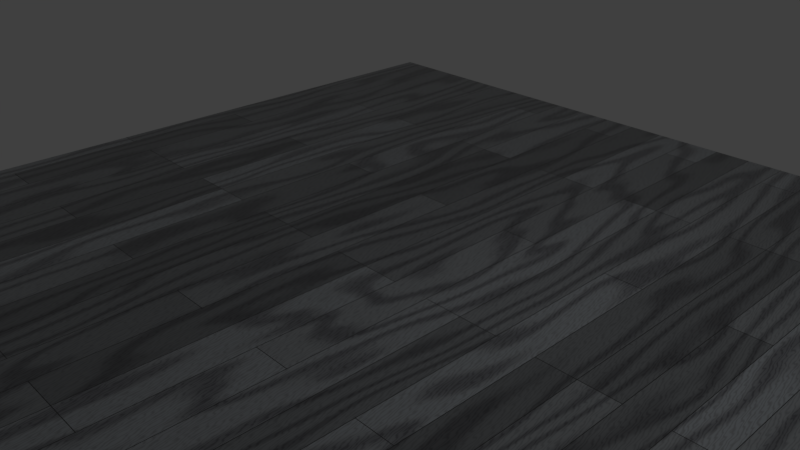 # Source: lantai.blend  (saved by Blender 2.79.0; exported with 4.5.12 LTS)
import bpy
from mathutils import Matrix  # noqa: F401  (used for matrix-valued properties, if any)

bpy.ops.wm.read_factory_settings(use_empty=True)
scene = bpy.context.scene
scene.name = 'Scene'

# ---- collections
col_collection_1 = bpy.data.collections.new('Collection 1'); scene.collection.children.link(col_collection_1)

# ---- materials (node trees are filled in below, after node groups)
mat_basic_glass = bpy.data.materials.new('Basic Glass')
mat_basic_glass.alpha_threshold = 0.0
mat_basic_glass.roughness = 0.5
mat_floor_wood = bpy.data.materials.new('Floor Wood')
mat_floor_wood.alpha_threshold = 0.0
mat_floor_wood.diffuse_color = (1.0, 0.4179, 0.07618, 1.0)
mat_floor_wood.roughness = 0.5

# ---- node groups
ng_pore_bumps_000 = bpy.data.node_groups.new('Pore Bumps.000', 'ShaderNodeTree')
_s = ng_pore_bumps_000.interface.new_socket(name='Value', in_out='OUTPUT', socket_type='NodeSocketColor')
_s.default_value = (0.0, 0.0, 0.0, 0.0)
_s = ng_pore_bumps_000.interface.new_socket(name='Pore Scale', in_out='INPUT', socket_type='NodeSocketFloat')
_s.default_value = 2.0
_s = ng_pore_bumps_000.interface.new_socket(name='Pore Intensity', in_out='INPUT', socket_type='NodeSocketFloat')
_s.default_value = 0.00999
_N = ng_pore_bumps_000.nodes; _L = ng_pore_bumps_000.links
n0 = _N.new('ShaderNodeTexNoise'); n0.name = 'Noise Texture'; n0.location = (-271, -228)
n0.width = 200
n0.inputs[3].default_value = 0.0
n1 = _N.new('ShaderNodeTexNoise'); n1.name = 'Noise Texture.001'; n1.location = (-277, 5)
n1.width = 200
n1.inputs[3].default_value = 0.0
n2 = _N.new('ShaderNodeMath'); n2.name = 'Math'; n2.location = (-525, -9)
n2.width = 160
n2.operation = 'MULTIPLY'
n2.inputs[0].default_value = 1.0
n3 = _N.new('ShaderNodeMath'); n3.name = 'Math.001'; n3.location = (-539, -251)
n3.width = 160
n3.operation = 'MULTIPLY'
n3.inputs[0].default_value = 5.0
n4 = _N.new('ShaderNodeValToRGB'); n4.name = 'ColorRamp'; n4.location = (22, 27)
n4.width = 245
n4.color_ramp.interpolation = 'EASE'
while len(n4.color_ramp.elements) > 1: n4.color_ramp.elements.remove(n4.color_ramp.elements[-1])
n4.color_ramp.elements[0].position = 0.6955; n4.color_ramp.elements[0].color = (0.0, 0.0, 0.0, 1.0)
_e = n4.color_ramp.elements.new(1.0); _e.color = (1.0, 1.0, 1.0, 1.0)
n5 = _N.new('ShaderNodeValToRGB'); n5.name = 'ColorRamp.001'; n5.location = (25, -207)
n5.color_ramp.interpolation = 'EASE'
while len(n5.color_ramp.elements) > 1: n5.color_ramp.elements.remove(n5.color_ramp.elements[-1])
n5.color_ramp.elements[0].position = 0.6864; n5.color_ramp.elements[0].color = (0.0, 0.0, 0.0, 1.0)
_e = n5.color_ramp.elements.new(1.0); _e.color = (1.0, 1.0, 1.0, 1.0)
n6 = _N.new('ShaderNodeTexCoord'); n6.name = 'Texture Coordinate'; n6.location = (-758, -88)
n6.width = 150
n7 = _N.new('ShaderNodeMix'); n7.name = 'Mix'; n7.location = (364, -66)
n7.width = 117
n7.data_type = 'RGBA'
n7.blend_type = 'ADD'
n7.inputs[0].default_value = 1.0
n8 = _N.new('ShaderNodeInvert'); n8.name = 'Invert'; n8.location = (539, -91)
n8.width = 100
n9 = _N.new('ShaderNodeMath'); n9.name = 'Math.002'; n9.location = (683, -95)
n9.width = 160
n9.operation = 'MULTIPLY'
n10 = _N.new('NodeGroupOutput'); n10.name = 'Group Output'; n10.location = (805, -95)
n11 = _N.new('NodeGroupInput'); n11.name = 'Group Input'; n11.location = (-788, -162)
_L.new(n0.outputs[1], n5.inputs[0])
_L.new(n1.outputs[1], n4.inputs[0])
_L.new(n3.outputs[0], n0.inputs[2])
_L.new(n2.outputs[0], n1.inputs[2])
_L.new(n6.outputs[3], n1.inputs[0])
_L.new(n6.outputs[3], n0.inputs[0])
_L.new(n11.outputs[0], n2.inputs[1])
_L.new(n11.outputs[0], n3.inputs[1])
_L.new(n4.outputs[0], n7.inputs[6])
_L.new(n5.outputs[0], n7.inputs[7])
_L.new(n8.outputs[0], n9.inputs[0])
_L.new(n9.outputs[0], n10.inputs[0])
_L.new(n11.outputs[1], n9.inputs[1])
_L.new(n7.outputs[2], n8.inputs[1])
n10.is_active_output = True
ng_grain_000 = bpy.data.node_groups.new('Grain.000', 'ShaderNodeTree')
_s = ng_grain_000.interface.new_socket(name='Color', in_out='OUTPUT', socket_type='NodeSocketColor')
_s = ng_grain_000.interface.new_socket(name='Grain Bump', in_out='OUTPUT', socket_type='NodeSocketFloat')
_s = ng_grain_000.interface.new_socket(name='Fine Grain Bump', in_out='OUTPUT', socket_type='NodeSocketFloat')
_s = ng_grain_000.interface.new_socket(name='Fac', in_out='OUTPUT', socket_type='NodeSocketFloat')
_s = ng_grain_000.interface.new_socket(name='Base Color', in_out='INPUT', socket_type='NodeSocketColor')
_s.default_value = (0.6939, 0.3278, 0.1119, 1.0)
_s = ng_grain_000.interface.new_socket(name='Grain Color', in_out='INPUT', socket_type='NodeSocketColor')
_s.default_value = (0.4475, 0.2059, 0.06646, 1.0)
_s = ng_grain_000.interface.new_socket(name='Grain Scale', in_out='INPUT', socket_type='NodeSocketFloat')
_s.default_value = 0.01999
_s = ng_grain_000.interface.new_socket(name='Grain Transparency', in_out='INPUT', socket_type='NodeSocketFloat')
_s = ng_grain_000.interface.new_socket(name='Grain Intensity', in_out='INPUT', socket_type='NodeSocketFloat')
_s = ng_grain_000.interface.new_socket(name='Fine Grain Scale', in_out='INPUT', socket_type='NodeSocketFloat')
_s.default_value = 0.4
_s = ng_grain_000.interface.new_socket(name='Fine Grain Transparency', in_out='INPUT', socket_type='NodeSocketFloat')
_s.default_value = 0.5
_s = ng_grain_000.interface.new_socket(name=' Fine Grain Intensity', in_out='INPUT', socket_type='NodeSocketFloat')
_s.default_value = 0.001
_s = ng_grain_000.interface.new_socket(name='ColorVariation', in_out='INPUT', socket_type='NodeSocketColor')
_s.default_value = (0.3309, 0.3309, 0.3309, 1.0)
_N = ng_grain_000.nodes; _L = ng_grain_000.links
n0 = _N.new('ShaderNodeTexWave'); n0.name = 'Wave Texture'; n0.location = (-669, 604)
n0.width = 200
n0.wave_type = 'RINGS'
n0.bands_direction = 'DIAGONAL'
n0.rings_direction = 'SPHERICAL'
n0.inputs[2].default_value = 22.0
n0.inputs[6].default_value = 1.571
n1 = _N.new('ShaderNodeValToRGB'); n1.name = 'ColorRamp'; n1.location = (-390, 614)
n1.color_ramp.interpolation = 'B_SPLINE'
while len(n1.color_ramp.elements) > 1: n1.color_ramp.elements.remove(n1.color_ramp.elements[-1])
n1.color_ramp.elements[0].position = 0.0; n1.color_ramp.elements[0].color = (0.0, 0.0, 0.0, 1.0)
_e = n1.color_ramp.elements.new(0.4727); _e.color = (1.0, 1.0, 1.0, 1.0)
n2 = _N.new('ShaderNodeInvert'); n2.name = 'Invert'; n2.location = (-112, 584)
n2.width = 100
n3 = _N.new('ShaderNodeTexWave'); n3.name = 'Wave Texture.001'; n3.location = (-707, 166)
n3.width = 200
n3.bands_direction = 'DIAGONAL'
n3.rings_direction = 'SPHERICAL'
n3.inputs[2].default_value = 10.0
n3.inputs[6].default_value = 1.571
n4 = _N.new('ShaderNodeValToRGB'); n4.name = 'ColorRamp.001'; n4.location = (-451, 152)
n4.color_ramp.interpolation = 'B_SPLINE'
while len(n4.color_ramp.elements) > 1: n4.color_ramp.elements.remove(n4.color_ramp.elements[-1])
n4.color_ramp.elements[0].position = 0.55; n4.color_ramp.elements[0].color = (1.0, 1.0, 1.0, 1.0)
_e = n4.color_ramp.elements.new(0.9818); _e.color = (0.0, 0.0, 0.0, 1.0)
n5 = _N.new('ShaderNodeInvert'); n5.name = 'Invert.001'; n5.location = (-144, 139)
n5.width = 100
n6 = _N.new('ShaderNodeMath'); n6.name = 'Math'; n6.location = (51, -108)
n6.width = 160
n6.operation = 'MULTIPLY'
n7 = _N.new('ShaderNodeMix'); n7.name = 'Mix'; n7.location = (204, 156)
n7.width = 100
n7.data_type = 'RGBA'
n7.blend_type = 'MULTIPLY'
n7.inputs[0].default_value = 1.0
n8 = _N.new('ShaderNodeHueSaturation'); n8.name = 'Hue Saturation Value'; n8.location = (-1, 134)
n8.inputs[2].default_value = 0.0
n9 = _N.new('ShaderNodeMix'); n9.name = 'Mix.001'; n9.location = (454, 338)
n9.width = 100
n9.data_type = 'RGBA'
n9.blend_type = 'ADD'
n9.inputs[0].default_value = 1.0
n10 = _N.new('ShaderNodeMix'); n10.name = 'Mix.002'; n10.location = (249, 610)
n10.width = 100
n10.data_type = 'RGBA'
n10.blend_type = 'MULTIPLY'
n10.inputs[0].default_value = 1.0
n11 = _N.new('ShaderNodeHueSaturation'); n11.name = 'Hue Saturation Value.001'; n11.location = (49, 606)
n11.inputs[2].default_value = 0.0
n12 = _N.new('ShaderNodeMath'); n12.name = 'Math.001'; n12.location = (83, 389)
n12.width = 160
n12.operation = 'MULTIPLY'
n13 = _N.new('ShaderNodeMapping'); n13.name = 'Mapping'; n13.location = (-995, 596)
n13.inputs[3].default_value = (300.0, 60.0, 80.0)
n14 = _N.new('ShaderNodeMapping'); n14.name = 'Mapping.001'; n14.location = (-1013, 148)
n14.inputs[3].default_value = (300.0, 60.0, 80.0)
n15 = _N.new('ShaderNodeMapping'); n15.name = 'Mapping.002'; n15.location = (-904, -195)
n15.inputs[2].default_value = (0.0, -0.0, 1.571)
n16 = _N.new('ShaderNodeMix'); n16.name = 'Mix.003'; n16.location = (828, 281)
n16.width = 100
n16.data_type = 'RGBA'
n16.blend_type = 'MULTIPLY'
n16.inputs[0].default_value = 1.0
n17 = _N.new('ShaderNodeMix'); n17.name = 'Mix.004'; n17.location = (638, 364)
n17.width = 100
n17.data_type = 'RGBA'
n18 = _N.new('ShaderNodeTexBrick'); n18.name = 'Brick Texture'; n18.location = (-603, -549)
n18.offset_frequency = 3
n18.offset = 0.5
n18.inputs[2].default_value = (1.0, 1.0, 1.0, 1.0)
n18.inputs[5].default_value = 0.003
n18.inputs[6].default_value = 0.0
n18.inputs[8].default_value = 3.0
n18.inputs[9].default_value = 0.4
n19 = _N.new('NodeGroupOutput'); n19.name = 'Group Output'; n19.location = (1222, 89)
n20 = _N.new('ShaderNodeTexCoord'); n20.name = 'Texture Coordinate'; n20.location = (-1281, 333)
n20.width = 150
n21 = _N.new('ShaderNodeTexBrick'); n21.name = 'Brick Texture.001'; n21.location = (-595, -170)
n21.offset_frequency = 3
n21.offset = 0.5
n21.inputs[5].default_value = 0.003
n21.inputs[6].default_value = 0.0
n21.inputs[8].default_value = 3.0
n21.inputs[9].default_value = 0.4
n22 = _N.new('NodeGroupInput'); n22.name = 'Group Input'; n22.location = (-1737, 426)
_L.new(n13.outputs[0], n0.inputs[0])
_L.new(n0.outputs[0], n1.inputs[0])
_L.new(n14.outputs[0], n3.inputs[0])
_L.new(n3.outputs[0], n4.inputs[0])
_L.new(n4.outputs[0], n5.inputs[1])
_L.new(n9.outputs[2], n17.inputs[0])
_L.new(n12.outputs[0], n19.inputs[1])
_L.new(n1.outputs[0], n2.inputs[1])
_L.new(n5.outputs[0], n7.inputs[7])
_L.new(n2.outputs[0], n12.inputs[0])
_L.new(n20.outputs[3], n14.inputs[0])
_L.new(n5.outputs[0], n6.inputs[0])
_L.new(n20.outputs[3], n13.inputs[0])
_L.new(n6.outputs[0], n19.inputs[2])
_L.new(n22.outputs[5], n3.inputs[1])
_L.new(n22.outputs[2], n0.inputs[1])
_L.new(n22.outputs[7], n6.inputs[1])
_L.new(n22.outputs[4], n12.inputs[1])
_L.new(n22.outputs[1], n17.inputs[7])
_L.new(n22.outputs[0], n17.inputs[6])
_L.new(n7.outputs[2], n9.inputs[7])
_L.new(n8.outputs[0], n7.inputs[6])
_L.new(n2.outputs[0], n10.inputs[7])
_L.new(n11.outputs[0], n10.inputs[6])
_L.new(n22.outputs[6], n8.inputs[3])
_L.new(n10.outputs[2], n9.inputs[6])
_L.new(n22.outputs[3], n11.inputs[3])
_L.new(n20.outputs[3], n15.inputs[0])
_L.new(n15.outputs[0], n21.inputs[0])
_L.new(n16.outputs[2], n19.inputs[0])
_L.new(n21.outputs[0], n16.inputs[7])
_L.new(n17.outputs[2], n16.inputs[6])
_L.new(n15.outputs[0], n18.inputs[0])
_L.new(n18.outputs[1], n19.inputs[3])
_L.new(n22.outputs[8], n21.inputs[2])
n19.is_active_output = True
ng_tone_variation_000 = bpy.data.node_groups.new('Tone Variation.000', 'ShaderNodeTree')
_s = ng_tone_variation_000.interface.new_socket(name='Color', in_out='OUTPUT', socket_type='NodeSocketColor')
_s = ng_tone_variation_000.interface.new_socket(name='Variation Scale', in_out='INPUT', socket_type='NodeSocketFloat')
_s.default_value = 0.3
_s = ng_tone_variation_000.interface.new_socket(name='Variation Intensity', in_out='INPUT', socket_type='NodeSocketFloat')
_s.default_value = 0.5
_s = ng_tone_variation_000.interface.new_socket(name='Color', in_out='INPUT', socket_type='NodeSocketColor')
_s.default_value = (0.5, 0.5, 0.5, 1.0)
_N = ng_tone_variation_000.nodes; _L = ng_tone_variation_000.links
n0 = _N.new('ShaderNodeTexNoise'); n0.name = 'Noise Texture'; n0.location = (-562, 301)
n0.width = 200
n0.inputs[3].default_value = 0.0
n0.inputs[8].default_value = 0.5
n1 = _N.new('ShaderNodeValToRGB'); n1.name = 'ColorRamp'; n1.location = (-297, 330)
n1.width = 249
n1.color_ramp.interpolation = 'EASE'
while len(n1.color_ramp.elements) > 1: n1.color_ramp.elements.remove(n1.color_ramp.elements[-1])
n1.color_ramp.elements[0].position = 0.0; n1.color_ramp.elements[0].color = (0.0, 0.0, 0.0, 1.0)
_e = n1.color_ramp.elements.new(1.0); _e.color = (0.6, 0.6, 0.6, 1.0)
n2 = _N.new('ShaderNodeTexCoord'); n2.name = 'Texture Coordinate'; n2.location = (-795, 321)
n2.width = 181
n3 = _N.new('ShaderNodeMix'); n3.name = 'Mix'; n3.location = (20, 308)
n3.width = 117
n3.data_type = 'RGBA'
n3.blend_type = 'OVERLAY'
n4 = _N.new('NodeGroupOutput'); n4.name = 'Group Output'; n4.location = (142, 308)
n5 = _N.new('NodeGroupInput'); n5.name = 'Group Input'; n5.location = (-844, 442)
_L.new(n5.outputs[2], n3.inputs[6])
_L.new(n3.outputs[2], n4.inputs[0])
_L.new(n0.outputs[1], n1.inputs[0])
_L.new(n2.outputs[3], n0.inputs[0])
_L.new(n5.outputs[0], n0.inputs[2])
_L.new(n1.outputs[0], n3.inputs[7])
_L.new(n5.outputs[1], n3.inputs[0])
n4.is_active_output = True
ng_wo_wood_v1_000 = bpy.data.node_groups.new('WO_Wood_v1.000', 'ShaderNodeTree')
_s = ng_wo_wood_v1_000.interface.new_socket(name='Shader', in_out='OUTPUT', socket_type='NodeSocketShader')
_s = ng_wo_wood_v1_000.interface.new_socket(name='Fac', in_out='OUTPUT', socket_type='NodeSocketFloat')
_s = ng_wo_wood_v1_000.interface.new_socket(name='Base Color', in_out='INPUT', socket_type='NodeSocketColor')
_s.default_value = (0.6939, 0.3278, 0.1119, 1.0)
_s = ng_wo_wood_v1_000.interface.new_socket(name='Grain Color', in_out='INPUT', socket_type='NodeSocketColor')
_s.default_value = (0.4475, 0.2059, 0.06646, 1.0)
_s = ng_wo_wood_v1_000.interface.new_socket(name='Grain Scale', in_out='INPUT', socket_type='NodeSocketFloat')
_s.default_value = 0.01999
_s = ng_wo_wood_v1_000.interface.new_socket(name='Grain Transparency', in_out='INPUT', socket_type='NodeSocketFloat')
_s = ng_wo_wood_v1_000.interface.new_socket(name='Grain Intensity', in_out='INPUT', socket_type='NodeSocketFloat')
_s = ng_wo_wood_v1_000.interface.new_socket(name='Fine Grain Scale', in_out='INPUT', socket_type='NodeSocketFloat')
_s.default_value = 0.4
_s = ng_wo_wood_v1_000.interface.new_socket(name='Fine Grain Transparency', in_out='INPUT', socket_type='NodeSocketFloat')
_s.default_value = 0.5
_s = ng_wo_wood_v1_000.interface.new_socket(name=' Fine Grain Intensity', in_out='INPUT', socket_type='NodeSocketFloat')
_s.default_value = 0.001
_s = ng_wo_wood_v1_000.interface.new_socket(name='Variation Scale', in_out='INPUT', socket_type='NodeSocketFloat')
_s.default_value = 0.3
_s = ng_wo_wood_v1_000.interface.new_socket(name='Variation Intensity', in_out='INPUT', socket_type='NodeSocketFloat')
_s.default_value = 0.5
_s = ng_wo_wood_v1_000.interface.new_socket(name='Pore Scale', in_out='INPUT', socket_type='NodeSocketFloat')
_s.default_value = 2.0
_s = ng_wo_wood_v1_000.interface.new_socket(name='Pore Intensity', in_out='INPUT', socket_type='NodeSocketFloat')
_s.default_value = 0.00999
_s = ng_wo_wood_v1_000.interface.new_socket(name='IOR', in_out='INPUT', socket_type='NodeSocketFloat')
_s.default_value = 2.0
_s = ng_wo_wood_v1_000.interface.new_socket(name='Gloss Color', in_out='INPUT', socket_type='NodeSocketColor')
_s.default_value = (0.5, 0.5, 0.5, 1.0)
_s = ng_wo_wood_v1_000.interface.new_socket(name='Gloss Roughness', in_out='INPUT', socket_type='NodeSocketFloat')
_s.default_value = 0.09999
_s = ng_wo_wood_v1_000.interface.new_socket(name='Varnish IOR', in_out='INPUT', socket_type='NodeSocketFloat')
_s.default_value = 1.45
_s = ng_wo_wood_v1_000.interface.new_socket(name='Varnish Color', in_out='INPUT', socket_type='NodeSocketColor')
_s.default_value = (0.8, 0.8, 0.8, 1.0)
_s = ng_wo_wood_v1_000.interface.new_socket(name='Varnish Roughness', in_out='INPUT', socket_type='NodeSocketFloat')
_s.default_value = 0.2
_s = ng_wo_wood_v1_000.interface.new_socket(name='ColorVariation', in_out='INPUT', socket_type='NodeSocketColor')
_s.default_value = (0.3309, 0.3309, 0.3309, 1.0)
_N = ng_wo_wood_v1_000.nodes; _L = ng_wo_wood_v1_000.links
n0 = _N.new('ShaderNodeMixShader'); n0.name = 'Mix Shader'; n0.location = (276, 59)
n0.width = 150
n1 = _N.new('ShaderNodeMix'); n1.name = 'Mix'; n1.location = (-817, 29)
n1.width = 100
n1.data_type = 'RGBA'
n1.blend_type = 'ADD'
n1.inputs[0].default_value = 1.0
n2 = _N.new('ShaderNodeBsdfDiffuse'); n2.name = 'Diffuse BSDF'; n2.location = (-65, 170)
n2.width = 200
n3 = _N.new('ShaderNodeFresnel'); n3.name = 'Fresnel'; n3.location = (-64, 266)
n3.width = 200
n4 = _N.new('ShaderNodeBump'); n4.name = 'Bump'; n4.location = (-403, 20)
n4.width = 200
n4.inputs[0].default_value = 0.3
n4.inputs[1].default_value = 0.1
n4.inputs[2].default_value = 1.0
n5 = _N.new('ShaderNodeMix'); n5.name = 'Mix.001'; n5.location = (-600, 33)
n5.width = 100
n5.data_type = 'RGBA'
n5.blend_type = 'ADD'
n5.inputs[0].default_value = 1.0
n6 = _N.new('ShaderNodeBsdfAnisotropic'); n6.name = 'Glossy BSDF'; n6.location = (-65, -44)
n6.width = 200
n6.distribution = 'BECKMANN'
n7 = _N.new('ShaderNodeFresnel'); n7.name = 'Fresnel.001'; n7.location = (309, 205)
n8 = _N.new('ShaderNodeBsdfAnisotropic'); n8.name = 'Glossy BSDF.001'; n8.location = (298, -103)
n8.distribution = 'BECKMANN'
n9 = _N.new('ShaderNodeGroup'); n9.name = 'Group'; n9.location = (-980, -207)
n9.width = 200
n9.node_tree = ng_pore_bumps_000
n10 = _N.new('NodeGroupOutput'); n10.name = 'Group Output'; n10.location = (1046, 54)
n11 = _N.new('ShaderNodeMixShader'); n11.name = 'Mix Shader.001'; n11.location = (594, 81)
n12 = _N.new('ShaderNodeGroup'); n12.name = 'Group.001'; n12.location = (-1203, 143)
n12.width = 200
n12.node_tree = ng_grain_000
n13 = _N.new('NodeGroupInput'); n13.name = 'Group Input'; n13.location = (-1516, 75)
n14 = _N.new('ShaderNodeGroup'); n14.name = 'Group.002'; n14.location = (-656, 301)
n14.width = 200
n14.node_tree = ng_tone_variation_000
n15 = _N.new('ShaderNodeMath'); n15.name = 'Math'; n15.location = (0, 0)
n15.operation = 'POWER'
n16 = _N.new('ShaderNodeMath'); n16.name = 'Math.001'; n16.location = (0, 0)
n16.operation = 'POWER'
_L.new(n2.outputs[0], n0.inputs[1])
_L.new(n6.outputs[0], n0.inputs[2])
_L.new(n4.outputs[0], n2.inputs[2])
_L.new(n4.outputs[0], n6.inputs[4])
_L.new(n3.outputs[0], n0.inputs[0])
_L.new(n1.outputs[2], n5.inputs[6])
_L.new(n0.outputs[0], n11.inputs[1])
_L.new(n12.outputs[0], n14.inputs[2])
_L.new(n12.outputs[1], n1.inputs[6])
_L.new(n12.outputs[2], n1.inputs[7])
_L.new(n9.outputs[0], n5.inputs[7])
_L.new(n12.outputs[1], n2.inputs[1])
_L.new(n13.outputs[0], n12.inputs[0])
_L.new(n13.outputs[1], n12.inputs[1])
_L.new(n13.outputs[2], n12.inputs[2])
_L.new(n13.outputs[3], n12.inputs[3])
_L.new(n13.outputs[4], n12.inputs[4])
_L.new(n13.outputs[5], n12.inputs[5])
_L.new(n13.outputs[6], n12.inputs[6])
_L.new(n13.outputs[7], n12.inputs[7])
_L.new(n13.outputs[9], n14.inputs[1])
_L.new(n13.outputs[8], n14.inputs[0])
_L.new(n13.outputs[10], n9.inputs[0])
_L.new(n13.outputs[11], n9.inputs[1])
_L.new(n13.outputs[12], n3.inputs[0])
_L.new(n13.outputs[13], n6.inputs[0])
_L.new(n14.outputs[0], n2.inputs[0])
_L.new(n5.outputs[2], n4.inputs[3])
_L.new(n11.outputs[0], n10.inputs[0])
_L.new(n7.outputs[0], n11.inputs[0])
_L.new(n13.outputs[15], n7.inputs[0])
_L.new(n8.outputs[0], n11.inputs[2])
_L.new(n13.outputs[16], n8.inputs[0])
_L.new(n4.outputs[0], n8.inputs[4])
_L.new(n12.outputs[3], n10.inputs[1])
_L.new(n13.outputs[18], n12.inputs[8])
_L.new(n13.outputs[17], n15.inputs[0])
_L.new(n15.outputs[0], n8.inputs[1])
_L.new(n13.outputs[14], n16.inputs[0])
_L.new(n16.outputs[0], n6.inputs[1])
n10.is_active_output = True

# ---- material node trees
mat_basic_glass.use_nodes = True; mat_basic_glass.node_tree.nodes.clear()
_N = mat_basic_glass.node_tree.nodes; _L = mat_basic_glass.node_tree.links
n0 = _N.new('ShaderNodeOutputMaterial'); n0.name = 'Material Output'; n0.location = (295, 44)
n1 = _N.new('ShaderNodeMixShader'); n1.name = 'Mix Shader'; n1.location = (55, 57)
n1.inputs[0].default_value = 0.15
n2 = _N.new('ShaderNodeBsdfTransparent'); n2.name = 'Transparent BSDF'; n2.location = (-435, 33)
n3 = _N.new('ShaderNodeBsdfTranslucent'); n3.name = 'Translucent BSDF'; n3.location = (-435, -55)
n4 = _N.new('ShaderNodeFresnel'); n4.name = 'Fresnel'; n4.location = (-435, 146)
n4.inputs[0].default_value = 1.05
n5 = _N.new('ShaderNodeBsdfAnisotropic'); n5.name = 'Glossy BSDF'; n5.location = (-195, 4)
n5.distribution = 'GGX'
n5.inputs[1].default_value = 0.0
n6 = _N.new('ShaderNodeMixShader'); n6.name = 'Mix Shader.001'; n6.location = (-195, 137)
_L.new(n6.outputs[0], n1.inputs[1])
_L.new(n1.outputs[0], n0.inputs[0])
_L.new(n3.outputs[0], n6.inputs[2])
_L.new(n4.outputs[0], n6.inputs[0])
_L.new(n5.outputs[0], n1.inputs[2])
_L.new(n2.outputs[0], n6.inputs[1])
n0.is_active_output = True
mat_floor_wood.use_nodes = True; mat_floor_wood.node_tree.nodes.clear()
_N = mat_floor_wood.node_tree.nodes; _L = mat_floor_wood.node_tree.links
n0 = _N.new('ShaderNodeRGB'); n0.name = 'RGB'; n0.location = (-511, 159)
n0.outputs[0].default_value = (0.675, 0.7154, 0.7484, 1.0)
n1 = _N.new('ShaderNodeRGB'); n1.name = 'RGB.001'; n1.location = (-506, -29)
n1.outputs[0].default_value = (0.1745, 0.1762, 0.2049, 1.0)
n2 = _N.new('ShaderNodeOutputMaterial'); n2.name = 'Material Output'; n2.location = (521, 98)
n2.width = 120
n3 = _N.new('ShaderNodeMath'); n3.name = 'Math'; n3.location = (294, 73)
n3.operation = 'MULTIPLY'
n3.inputs[1].default_value = 3000.0
n4 = _N.new('ShaderNodeGroup'); n4.name = 'Group'; n4.location = (-164, 245)
n4.width = 192
n4.node_tree = ng_wo_wood_v1_000
n4.inputs[2].default_value = 0.01999
n4.inputs[3].default_value = 0.0
n4.inputs[4].default_value = 0.0
n4.inputs[5].default_value = 0.4
n4.inputs[6].default_value = 0.5
n4.inputs[7].default_value = 0.001
n4.inputs[8].default_value = 0.3
n4.inputs[9].default_value = 0.5
n4.inputs[10].default_value = 2.0
n4.inputs[11].default_value = 0.00999
n4.inputs[12].default_value = 2.0
n4.inputs[13].default_value = (0.5, 0.5, 0.5, 1.0)
n4.inputs[14].default_value = 0.09999
n4.inputs[15].default_value = 1.45
n4.inputs[16].default_value = (0.8, 0.8, 0.8, 1.0)
n4.inputs[17].default_value = 0.2
n4.inputs[18].default_value = (0.3309, 0.3309, 0.3309, 1.0)
n5 = _N.new('ShaderNodeDisplacement'); n5.name = 'Displacement'; n5.location = (0, 0)
n5.inputs[1].default_value = 0.0
n5.inputs[2].default_value = 0.1
_L.new(n4.outputs[0], n2.inputs[0])
_L.new(n0.outputs[0], n4.inputs[0])
_L.new(n1.outputs[0], n4.inputs[1])
_L.new(n4.outputs[1], n3.inputs[0])
_L.new(n3.outputs[0], n5.inputs[0])
_L.new(n5.outputs[0], n2.inputs[2])
n2.is_active_output = True

# ---- world
world_world = bpy.data.worlds.new('World'); scene.world = world_world
world_world.color = (0.05088, 0.05088, 0.05088)
world_world.use_sun_shadow = False
world_world.sun_shadow_jitter_overblur = 0.0
world_world.cycles.sampling_method = 'MANUAL'

# ---- cameras
cam_camera = bpy.data.cameras.new('Camera')
cam_camera.clip_end = 100.0
cam_camera.lens = 35.0
cam_camera.sensor_width = 32.0
cam_camera.sensor_height = 18.0
cam_camera.ortho_scale = 7.314
cam_camera.dof.focus_distance = 0.0

# ---- lights
light_lamp = bpy.data.lights.new('Lamp', 'POINT')
light_lamp.transmission_factor = 0.0
light_lamp.cutoff_distance = 30.0
light_lamp.energy = 100.0
light_lamp.shadow_buffer_clip_start = 1.001
light_lamp.shadow_soft_size = 0.1
light_lamp.shadow_maximum_resolution = 0.006
light_lamp.use_absolute_resolution = True

# ---- meshes
me_material_preview_mesh = bpy.data.meshes.new('Material_Preview_Mesh')
me_material_preview_mesh.from_pydata([], [], [])
me_material_preview_mesh.materials.append(mat_basic_glass)
me_material_preview_mesh.use_remesh_preserve_volume = False
me_material_preview_mesh.use_remesh_preserve_attributes = False
me_material_preview_mesh.use_mirror_vertex_groups = False
me_material_preview_mesh.update()
me_plane = bpy.data.meshes.new('Plane')
me_plane.from_pydata([(-1.0, -1.0, 0.0), (1.0, -1.0, 0.0), (-1.0, 1.0, 0.0), (1.0, 1.0, 0.0)], [], [(0, 1, 3, 2)])
me_plane.materials.append(mat_floor_wood)
me_plane.use_remesh_preserve_volume = False
me_plane.use_remesh_preserve_attributes = False
me_plane.use_mirror_vertex_groups = False
me_plane.update()

# ---- objects
ob_material_preview_dummy = bpy.data.objects.new('Material_Preview_Dummy', me_material_preview_mesh)
ob_plane = bpy.data.objects.new('Plane', me_plane)
ob_lamp = bpy.data.objects.new('Lamp', light_lamp)
ob_camera = bpy.data.objects.new('Camera', cam_camera)

# ---- transforms, parenting, visibility, modifiers, constraints
ob_material_preview_dummy.location = (0.0, 0.0, 0.0)
ob_material_preview_dummy.hide_viewport = True
ob_material_preview_dummy.hide_select = True
ob_material_preview_dummy.hide_render = True
ob_material_preview_dummy.lineart.crease_threshold = 0.0
ob_plane.location = (0.7058, -0.2078, -0.03303)
ob_plane.scale = (6.799, 6.799, 6.799)
ob_plane.lineart.crease_threshold = 0.0
ob_lamp.location = (4.076, 1.005, 5.904)
ob_lamp.rotation_euler = (0.6503, 0.05522, 1.866)
ob_lamp.lock_rotations_4d = False
ob_lamp.empty_display_type = 'ARROWS'
ob_lamp.color = (0.0, 0.0, 0.0, 0.0)
ob_lamp.lineart.crease_threshold = 0.0
ob_camera.location = (7.481, -6.508, 5.344)
ob_camera.rotation_euler = (1.109, 0.0, 0.8149)
ob_camera.lock_rotations_4d = False
ob_camera.empty_display_type = 'ARROWS'
ob_camera.color = (0.0, 0.0, 0.0, 0.0)
ob_camera.display_type = 'WIRE'
ob_camera.lineart.crease_threshold = 0.0

# ---- collection membership
col_collection_1.objects.link(ob_material_preview_dummy)
col_collection_1.objects.link(ob_plane)
col_collection_1.objects.link(ob_lamp)
col_collection_1.objects.link(ob_camera)

# ---- scene / render settings (as saved in the file)
scene.camera = ob_camera
scene.frame_start = 1; scene.frame_end = 250; scene.frame_set(1)
scene.render.engine = 'CYCLES'
scene.render.resolution_percentage = 50
scene.render.dither_intensity = 0.0
scene.cycles.use_denoising = False
scene.cycles.samples = 128
scene.cycles.sampling_pattern = 'TABULATED_SOBOL'
scene.cycles.use_adaptive_sampling = False
scene.cycles.use_light_tree = False
scene.cycles.blur_glossy = 0.0
scene.cycles.sample_clamp_indirect = 0.0
scene.view_settings.view_transform = 'Standard'
bpy.context.view_layer.update()
